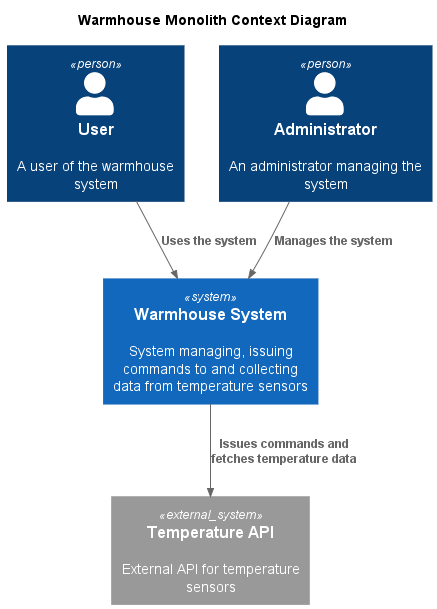

The diagram above was rendered by PlantUML. Its source (embedded in the PNG):
@startuml Monolith

title Warmhouse Monolith Context Diagram

!include https://raw.githubusercontent.com/plantuml-stdlib/C4-PlantUML/master/C4_Component.puml

Person(User, "User", "A user of the warmhouse system")
Person(Admin, "Administrator", "An administrator managing the system")
System(WarmhouseSystem, "Warmhouse System", "System managing, issuing commands to and collecting data from temperature sensors")

System_Ext(TemperatureAPI, "Temperature API", "External API for temperature sensors")

Rel(User, WarmhouseSystem, "Uses the system")
Rel(Admin, WarmhouseSystem, "Manages the system")
Rel(WarmhouseSystem, TemperatureAPI, "Issues commands and fetches temperature data")

@enduml